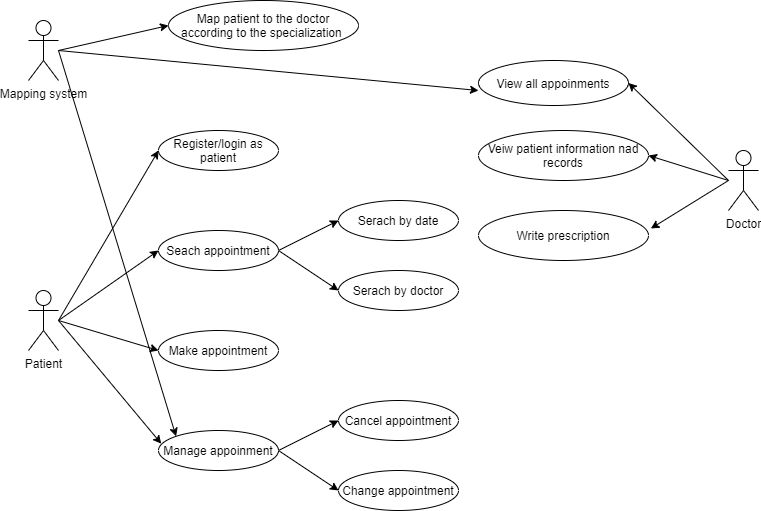

The diagram above was exported from draw.io. Its source (the exported page's mxGraphModel, read from the mxfile embedded in the PNG):
<mxGraphModel dx="1038" dy="1741" grid="1" gridSize="10" guides="1" tooltips="1" connect="1" arrows="1" fold="1" page="1" pageScale="1" pageWidth="850" pageHeight="1100" math="0" shadow="0">
  <root>
    <mxCell id="0" />
    <mxCell id="1" parent="0" />
    <mxCell id="YT_ZcUDQdbiuhdmR22FK-17" style="edgeStyle=none;rounded=0;orthogonalLoop=1;jettySize=auto;html=1;entryX=0;entryY=0.5;entryDx=0;entryDy=0;" edge="1" parent="1" target="YT_ZcUDQdbiuhdmR22FK-4">
      <mxGeometry relative="1" as="geometry">
        <mxPoint x="100" y="280" as="sourcePoint" />
      </mxGeometry>
    </mxCell>
    <mxCell id="YT_ZcUDQdbiuhdmR22FK-18" style="edgeStyle=none;rounded=0;orthogonalLoop=1;jettySize=auto;html=1;entryX=0;entryY=0.5;entryDx=0;entryDy=0;" edge="1" parent="1" target="YT_ZcUDQdbiuhdmR22FK-5">
      <mxGeometry relative="1" as="geometry">
        <mxPoint x="100" y="280" as="sourcePoint" />
      </mxGeometry>
    </mxCell>
    <mxCell id="YT_ZcUDQdbiuhdmR22FK-19" style="edgeStyle=none;rounded=0;orthogonalLoop=1;jettySize=auto;html=1;entryX=0;entryY=0.5;entryDx=0;entryDy=0;" edge="1" parent="1" target="YT_ZcUDQdbiuhdmR22FK-10">
      <mxGeometry relative="1" as="geometry">
        <mxPoint x="100" y="280" as="sourcePoint" />
      </mxGeometry>
    </mxCell>
    <mxCell id="YT_ZcUDQdbiuhdmR22FK-20" style="edgeStyle=none;rounded=0;orthogonalLoop=1;jettySize=auto;html=1;entryX=0.023;entryY=0.33;entryDx=0;entryDy=0;entryPerimeter=0;" edge="1" parent="1" target="YT_ZcUDQdbiuhdmR22FK-11">
      <mxGeometry relative="1" as="geometry">
        <mxPoint x="100" y="280" as="sourcePoint" />
      </mxGeometry>
    </mxCell>
    <mxCell id="YT_ZcUDQdbiuhdmR22FK-1" value="Patient" style="shape=umlActor;verticalLabelPosition=bottom;verticalAlign=top;html=1;outlineConnect=0;" vertex="1" parent="1">
      <mxGeometry x="70" y="250" width="30" height="60" as="geometry" />
    </mxCell>
    <mxCell id="YT_ZcUDQdbiuhdmR22FK-29" style="edgeStyle=none;rounded=0;orthogonalLoop=1;jettySize=auto;html=1;entryX=1;entryY=0.5;entryDx=0;entryDy=0;" edge="1" parent="1" target="YT_ZcUDQdbiuhdmR22FK-25">
      <mxGeometry relative="1" as="geometry">
        <mxPoint x="770" y="140" as="sourcePoint" />
      </mxGeometry>
    </mxCell>
    <mxCell id="YT_ZcUDQdbiuhdmR22FK-30" style="edgeStyle=none;rounded=0;orthogonalLoop=1;jettySize=auto;html=1;entryX=1;entryY=0.5;entryDx=0;entryDy=0;" edge="1" parent="1" target="YT_ZcUDQdbiuhdmR22FK-26">
      <mxGeometry relative="1" as="geometry">
        <mxPoint x="770" y="140" as="sourcePoint" />
      </mxGeometry>
    </mxCell>
    <mxCell id="YT_ZcUDQdbiuhdmR22FK-31" style="edgeStyle=none;rounded=0;orthogonalLoop=1;jettySize=auto;html=1;entryX=1.014;entryY=0.36;entryDx=0;entryDy=0;entryPerimeter=0;" edge="1" parent="1" target="YT_ZcUDQdbiuhdmR22FK-27">
      <mxGeometry relative="1" as="geometry">
        <mxPoint x="770" y="140" as="sourcePoint" />
      </mxGeometry>
    </mxCell>
    <mxCell id="YT_ZcUDQdbiuhdmR22FK-2" value="Doctor" style="shape=umlActor;verticalLabelPosition=bottom;verticalAlign=top;html=1;outlineConnect=0;" vertex="1" parent="1">
      <mxGeometry x="770" y="110" width="30" height="60" as="geometry" />
    </mxCell>
    <mxCell id="YT_ZcUDQdbiuhdmR22FK-23" style="edgeStyle=none;rounded=0;orthogonalLoop=1;jettySize=auto;html=1;entryX=0;entryY=0.5;entryDx=0;entryDy=0;" edge="1" parent="1" target="YT_ZcUDQdbiuhdmR22FK-21">
      <mxGeometry relative="1" as="geometry">
        <mxPoint x="100" y="10" as="sourcePoint" />
      </mxGeometry>
    </mxCell>
    <mxCell id="YT_ZcUDQdbiuhdmR22FK-24" style="edgeStyle=none;rounded=0;orthogonalLoop=1;jettySize=auto;html=1;entryX=0;entryY=0;entryDx=0;entryDy=0;" edge="1" parent="1" target="YT_ZcUDQdbiuhdmR22FK-11">
      <mxGeometry relative="1" as="geometry">
        <mxPoint x="100" y="10" as="sourcePoint" />
      </mxGeometry>
    </mxCell>
    <mxCell id="YT_ZcUDQdbiuhdmR22FK-28" style="edgeStyle=none;rounded=0;orthogonalLoop=1;jettySize=auto;html=1;entryX=0;entryY=0.667;entryDx=0;entryDy=0;entryPerimeter=0;" edge="1" parent="1" target="YT_ZcUDQdbiuhdmR22FK-25">
      <mxGeometry relative="1" as="geometry">
        <mxPoint x="100" y="10" as="sourcePoint" />
      </mxGeometry>
    </mxCell>
    <mxCell id="YT_ZcUDQdbiuhdmR22FK-3" value="Mapping system" style="shape=umlActor;verticalLabelPosition=bottom;verticalAlign=top;html=1;outlineConnect=0;" vertex="1" parent="1">
      <mxGeometry x="70" y="-20" width="30" height="60" as="geometry" />
    </mxCell>
    <mxCell id="YT_ZcUDQdbiuhdmR22FK-4" value="Register/login as patient" style="ellipse;whiteSpace=wrap;html=1;" vertex="1" parent="1">
      <mxGeometry x="200" y="90" width="120" height="40" as="geometry" />
    </mxCell>
    <mxCell id="YT_ZcUDQdbiuhdmR22FK-8" style="edgeStyle=none;rounded=0;orthogonalLoop=1;jettySize=auto;html=1;exitX=1;exitY=0.5;exitDx=0;exitDy=0;entryX=0;entryY=0.5;entryDx=0;entryDy=0;" edge="1" parent="1" source="YT_ZcUDQdbiuhdmR22FK-5" target="YT_ZcUDQdbiuhdmR22FK-6">
      <mxGeometry relative="1" as="geometry" />
    </mxCell>
    <mxCell id="YT_ZcUDQdbiuhdmR22FK-9" style="edgeStyle=none;rounded=0;orthogonalLoop=1;jettySize=auto;html=1;exitX=1;exitY=0.5;exitDx=0;exitDy=0;entryX=0;entryY=0.5;entryDx=0;entryDy=0;" edge="1" parent="1" source="YT_ZcUDQdbiuhdmR22FK-5" target="YT_ZcUDQdbiuhdmR22FK-7">
      <mxGeometry relative="1" as="geometry" />
    </mxCell>
    <mxCell id="YT_ZcUDQdbiuhdmR22FK-5" value="Seach appointment" style="ellipse;whiteSpace=wrap;html=1;" vertex="1" parent="1">
      <mxGeometry x="200" y="190" width="120" height="40" as="geometry" />
    </mxCell>
    <mxCell id="YT_ZcUDQdbiuhdmR22FK-6" value="Serach by date" style="ellipse;whiteSpace=wrap;html=1;" vertex="1" parent="1">
      <mxGeometry x="380" y="160" width="120" height="40" as="geometry" />
    </mxCell>
    <mxCell id="YT_ZcUDQdbiuhdmR22FK-7" value="Serach by doctor" style="ellipse;whiteSpace=wrap;html=1;" vertex="1" parent="1">
      <mxGeometry x="380" y="230" width="120" height="40" as="geometry" />
    </mxCell>
    <mxCell id="YT_ZcUDQdbiuhdmR22FK-10" value="Make appointment" style="ellipse;whiteSpace=wrap;html=1;" vertex="1" parent="1">
      <mxGeometry x="200" y="290" width="120" height="40" as="geometry" />
    </mxCell>
    <mxCell id="YT_ZcUDQdbiuhdmR22FK-14" style="edgeStyle=none;rounded=0;orthogonalLoop=1;jettySize=auto;html=1;exitX=1;exitY=0.5;exitDx=0;exitDy=0;entryX=0;entryY=0.5;entryDx=0;entryDy=0;" edge="1" parent="1" source="YT_ZcUDQdbiuhdmR22FK-11" target="YT_ZcUDQdbiuhdmR22FK-12">
      <mxGeometry relative="1" as="geometry" />
    </mxCell>
    <mxCell id="YT_ZcUDQdbiuhdmR22FK-15" style="edgeStyle=none;rounded=0;orthogonalLoop=1;jettySize=auto;html=1;exitX=1;exitY=0.5;exitDx=0;exitDy=0;entryX=0;entryY=0.5;entryDx=0;entryDy=0;" edge="1" parent="1" source="YT_ZcUDQdbiuhdmR22FK-11" target="YT_ZcUDQdbiuhdmR22FK-13">
      <mxGeometry relative="1" as="geometry" />
    </mxCell>
    <mxCell id="YT_ZcUDQdbiuhdmR22FK-11" value="Manage appoinment" style="ellipse;whiteSpace=wrap;html=1;" vertex="1" parent="1">
      <mxGeometry x="200" y="390" width="120" height="40" as="geometry" />
    </mxCell>
    <mxCell id="YT_ZcUDQdbiuhdmR22FK-12" value="Cancel appointment" style="ellipse;whiteSpace=wrap;html=1;" vertex="1" parent="1">
      <mxGeometry x="380" y="360" width="120" height="40" as="geometry" />
    </mxCell>
    <mxCell id="YT_ZcUDQdbiuhdmR22FK-13" value="Change appointment" style="ellipse;whiteSpace=wrap;html=1;" vertex="1" parent="1">
      <mxGeometry x="380" y="430" width="120" height="40" as="geometry" />
    </mxCell>
    <mxCell id="YT_ZcUDQdbiuhdmR22FK-21" value="Map patient to the doctor according to the specialization&amp;nbsp;" style="ellipse;whiteSpace=wrap;html=1;" vertex="1" parent="1">
      <mxGeometry x="210" y="-40" width="190" height="50" as="geometry" />
    </mxCell>
    <mxCell id="YT_ZcUDQdbiuhdmR22FK-25" value="View all appoinments" style="ellipse;whiteSpace=wrap;html=1;" vertex="1" parent="1">
      <mxGeometry x="520" y="20" width="150" height="45" as="geometry" />
    </mxCell>
    <mxCell id="YT_ZcUDQdbiuhdmR22FK-26" value="Veiw patient information nad records" style="ellipse;whiteSpace=wrap;html=1;" vertex="1" parent="1">
      <mxGeometry x="520" y="90" width="170" height="50" as="geometry" />
    </mxCell>
    <mxCell id="YT_ZcUDQdbiuhdmR22FK-27" value="Write prescription" style="ellipse;whiteSpace=wrap;html=1;" vertex="1" parent="1">
      <mxGeometry x="520" y="170" width="170" height="50" as="geometry" />
    </mxCell>
  </root>
</mxGraphModel>